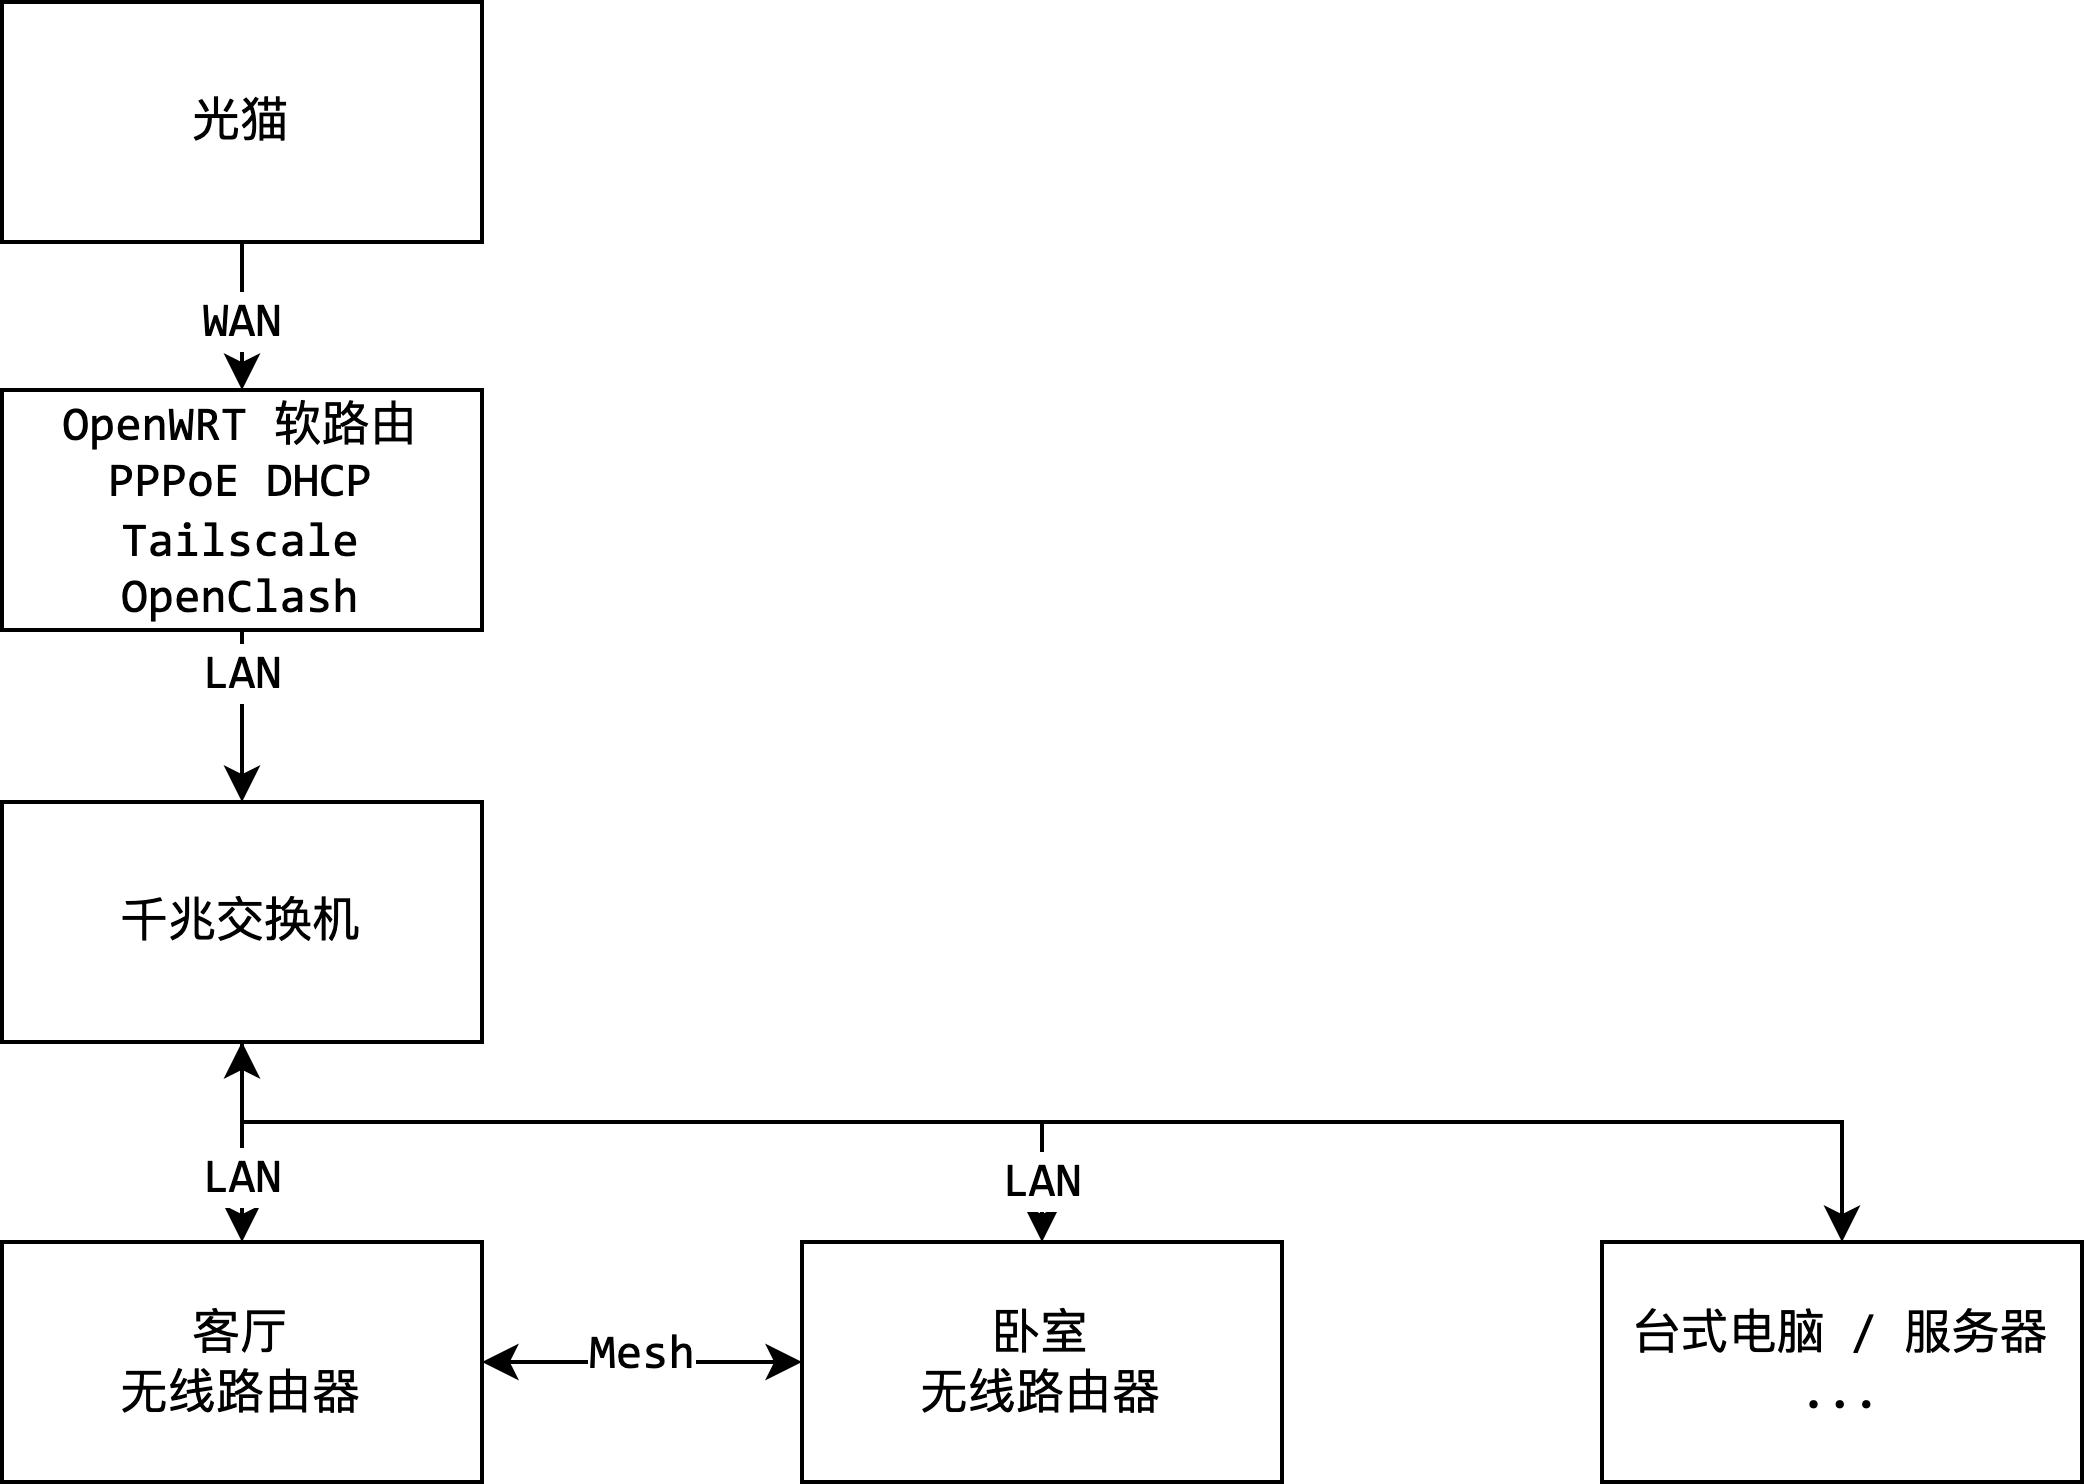

The diagram above was exported from draw.io. Its source (the exported page's mxGraphModel, read from the mxfile embedded in the PNG):
<mxGraphModel dx="791" dy="493" grid="1" gridSize="10" guides="1" tooltips="1" connect="1" arrows="1" fold="1" page="1" pageScale="1" pageWidth="583" pageHeight="413" math="0" shadow="0">
  <root>
    <mxCell id="0" />
    <mxCell id="1" parent="0" />
    <mxCell id="H7zLhxim6cbe5_yPS8bm-3" style="edgeStyle=orthogonalEdgeStyle;rounded=0;orthogonalLoop=1;jettySize=auto;html=1;entryX=0.5;entryY=0;entryDx=0;entryDy=0;fontFamily=consolas;" edge="1" parent="1" source="H7zLhxim6cbe5_yPS8bm-1" target="H7zLhxim6cbe5_yPS8bm-2">
      <mxGeometry relative="1" as="geometry" />
    </mxCell>
    <mxCell id="H7zLhxim6cbe5_yPS8bm-12" value="WAN" style="edgeLabel;html=1;align=center;verticalAlign=middle;resizable=0;points=[];fontFamily=consolas;" vertex="1" connectable="0" parent="H7zLhxim6cbe5_yPS8bm-3">
      <mxGeometry x="-0.2403" y="2" relative="1" as="geometry">
        <mxPoint x="-2" y="3" as="offset" />
      </mxGeometry>
    </mxCell>
    <mxCell id="H7zLhxim6cbe5_yPS8bm-1" value="光猫" style="rounded=0;whiteSpace=wrap;html=1;fontFamily=consolas;" vertex="1" parent="1">
      <mxGeometry x="40" y="40" width="120" height="60" as="geometry" />
    </mxCell>
    <mxCell id="H7zLhxim6cbe5_yPS8bm-5" style="edgeStyle=orthogonalEdgeStyle;rounded=0;orthogonalLoop=1;jettySize=auto;html=1;entryX=0.5;entryY=0;entryDx=0;entryDy=0;fontFamily=consolas;" edge="1" parent="1" source="H7zLhxim6cbe5_yPS8bm-2" target="H7zLhxim6cbe5_yPS8bm-4">
      <mxGeometry relative="1" as="geometry" />
    </mxCell>
    <mxCell id="H7zLhxim6cbe5_yPS8bm-13" value="LAN" style="edgeLabel;html=1;align=center;verticalAlign=middle;resizable=0;points=[];fontFamily=consolas;" vertex="1" connectable="0" parent="H7zLhxim6cbe5_yPS8bm-5">
      <mxGeometry x="-0.6589" y="-2" relative="1" as="geometry">
        <mxPoint x="2" y="3" as="offset" />
      </mxGeometry>
    </mxCell>
    <mxCell id="H7zLhxim6cbe5_yPS8bm-2" value="OpenWRT 软路由&lt;br&gt;PPPoE DHCP&lt;br&gt;Tailscale OpenClash" style="rounded=0;whiteSpace=wrap;html=1;fontFamily=consolas;" vertex="1" parent="1">
      <mxGeometry x="40" y="137" width="120" height="60" as="geometry" />
    </mxCell>
    <mxCell id="H7zLhxim6cbe5_yPS8bm-7" style="edgeStyle=orthogonalEdgeStyle;rounded=0;orthogonalLoop=1;jettySize=auto;html=1;entryX=0.5;entryY=0;entryDx=0;entryDy=0;fontFamily=consolas;" edge="1" parent="1" source="H7zLhxim6cbe5_yPS8bm-4" target="H7zLhxim6cbe5_yPS8bm-6">
      <mxGeometry relative="1" as="geometry" />
    </mxCell>
    <mxCell id="H7zLhxim6cbe5_yPS8bm-14" value="LAN" style="edgeLabel;html=1;align=center;verticalAlign=middle;resizable=0;points=[];fontFamily=consolas;" vertex="1" connectable="0" parent="H7zLhxim6cbe5_yPS8bm-7">
      <mxGeometry x="0.3467" relative="1" as="geometry">
        <mxPoint as="offset" />
      </mxGeometry>
    </mxCell>
    <mxCell id="H7zLhxim6cbe5_yPS8bm-9" style="edgeStyle=orthogonalEdgeStyle;rounded=0;orthogonalLoop=1;jettySize=auto;html=1;entryX=0.5;entryY=0;entryDx=0;entryDy=0;fontFamily=consolas;" edge="1" parent="1" source="H7zLhxim6cbe5_yPS8bm-4" target="H7zLhxim6cbe5_yPS8bm-8">
      <mxGeometry relative="1" as="geometry">
        <Array as="points">
          <mxPoint x="100" y="320" />
          <mxPoint x="300" y="320" />
        </Array>
      </mxGeometry>
    </mxCell>
    <mxCell id="H7zLhxim6cbe5_yPS8bm-15" value="LAN" style="edgeLabel;html=1;align=center;verticalAlign=middle;resizable=0;points=[];fontFamily=consolas;" vertex="1" connectable="0" parent="H7zLhxim6cbe5_yPS8bm-9">
      <mxGeometry x="0.8747" relative="1" as="geometry">
        <mxPoint as="offset" />
      </mxGeometry>
    </mxCell>
    <mxCell id="H7zLhxim6cbe5_yPS8bm-17" style="edgeStyle=orthogonalEdgeStyle;rounded=0;orthogonalLoop=1;jettySize=auto;html=1;fontFamily=consolas;startArrow=classic;startFill=1;" edge="1" parent="1" source="H7zLhxim6cbe5_yPS8bm-4" target="H7zLhxim6cbe5_yPS8bm-16">
      <mxGeometry relative="1" as="geometry">
        <Array as="points">
          <mxPoint x="100" y="320" />
          <mxPoint x="500" y="320" />
        </Array>
      </mxGeometry>
    </mxCell>
    <mxCell id="H7zLhxim6cbe5_yPS8bm-4" value="千兆交换机" style="rounded=0;whiteSpace=wrap;html=1;fontFamily=consolas;" vertex="1" parent="1">
      <mxGeometry x="40" y="240" width="120" height="60" as="geometry" />
    </mxCell>
    <mxCell id="H7zLhxim6cbe5_yPS8bm-10" style="edgeStyle=orthogonalEdgeStyle;rounded=0;orthogonalLoop=1;jettySize=auto;html=1;entryX=0;entryY=0.5;entryDx=0;entryDy=0;startArrow=classic;startFill=1;fontFamily=consolas;" edge="1" parent="1" source="H7zLhxim6cbe5_yPS8bm-6" target="H7zLhxim6cbe5_yPS8bm-8">
      <mxGeometry relative="1" as="geometry" />
    </mxCell>
    <mxCell id="H7zLhxim6cbe5_yPS8bm-11" value="Mesh" style="edgeLabel;html=1;align=center;verticalAlign=middle;resizable=0;points=[];fontFamily=consolas;" vertex="1" connectable="0" parent="H7zLhxim6cbe5_yPS8bm-10">
      <mxGeometry x="-0.0167" y="2" relative="1" as="geometry">
        <mxPoint as="offset" />
      </mxGeometry>
    </mxCell>
    <mxCell id="H7zLhxim6cbe5_yPS8bm-6" value="客厅&lt;br&gt;无线路由器" style="rounded=0;whiteSpace=wrap;html=1;fontFamily=consolas;" vertex="1" parent="1">
      <mxGeometry x="40" y="350" width="120" height="60" as="geometry" />
    </mxCell>
    <mxCell id="H7zLhxim6cbe5_yPS8bm-8" value="卧室&lt;br&gt;无线路由器" style="rounded=0;whiteSpace=wrap;html=1;fontFamily=consolas;" vertex="1" parent="1">
      <mxGeometry x="240" y="350" width="120" height="60" as="geometry" />
    </mxCell>
    <mxCell id="H7zLhxim6cbe5_yPS8bm-16" value="台式电脑 / 服务器&lt;br&gt;..." style="rounded=0;whiteSpace=wrap;html=1;fontFamily=consolas;" vertex="1" parent="1">
      <mxGeometry x="440" y="350" width="120" height="60" as="geometry" />
    </mxCell>
  </root>
</mxGraphModel>